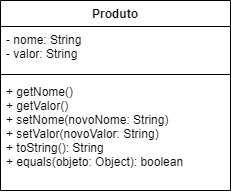

The diagram above was exported from draw.io. Its source (the exported page's mxGraphModel, read from the mxfile embedded in the PNG):
<mxGraphModel dx="1422" dy="794" grid="1" gridSize="10" guides="1" tooltips="1" connect="1" arrows="1" fold="1" page="1" pageScale="1" pageWidth="827" pageHeight="1169" math="0" shadow="0">
  <root>
    <mxCell id="0" />
    <mxCell id="1" parent="0" />
    <mxCell id="1UzLaqK3PmJFT5Lob4BZ-5" value="Produto" style="swimlane;fontStyle=1;align=center;verticalAlign=top;childLayout=stackLayout;horizontal=1;startSize=26;horizontalStack=0;resizeParent=1;resizeParentMax=0;resizeLast=0;collapsible=1;marginBottom=0;" parent="1" vertex="1">
      <mxGeometry x="50" y="80" width="230" height="190" as="geometry" />
    </mxCell>
    <mxCell id="1UzLaqK3PmJFT5Lob4BZ-6" value="- nome: String&#10;- valor: String" style="text;strokeColor=none;fillColor=none;align=left;verticalAlign=top;spacingLeft=4;spacingRight=4;overflow=hidden;rotatable=0;points=[[0,0.5],[1,0.5]];portConstraint=eastwest;" parent="1UzLaqK3PmJFT5Lob4BZ-5" vertex="1">
      <mxGeometry y="26" width="230" height="44" as="geometry" />
    </mxCell>
    <mxCell id="1UzLaqK3PmJFT5Lob4BZ-7" value="" style="line;strokeWidth=1;fillColor=none;align=left;verticalAlign=middle;spacingTop=-1;spacingLeft=3;spacingRight=3;rotatable=0;labelPosition=right;points=[];portConstraint=eastwest;" parent="1UzLaqK3PmJFT5Lob4BZ-5" vertex="1">
      <mxGeometry y="70" width="230" height="8" as="geometry" />
    </mxCell>
    <mxCell id="1UzLaqK3PmJFT5Lob4BZ-8" value="+ getNome()&#10;+ getValor()&#10;+ setNome(novoNome: String)&#10;+ setValor(novoValor: String)&#10;+ toString(): String&#10;+ equals(objeto: Object): boolean" style="text;strokeColor=none;fillColor=none;align=left;verticalAlign=top;spacingLeft=4;spacingRight=4;overflow=hidden;rotatable=0;points=[[0,0.5],[1,0.5]];portConstraint=eastwest;" parent="1UzLaqK3PmJFT5Lob4BZ-5" vertex="1">
      <mxGeometry y="78" width="230" height="112" as="geometry" />
    </mxCell>
  </root>
</mxGraphModel>